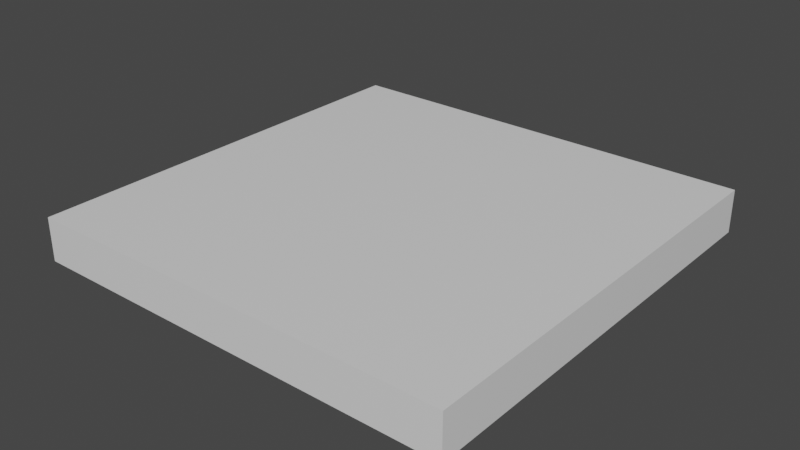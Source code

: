 # Source: CeilingTile.blend  (saved by Blender 2.83.19; exported with 4.5.12 LTS)
import bpy
from mathutils import Matrix  # noqa: F401  (used for matrix-valued properties, if any)

bpy.ops.wm.read_factory_settings(use_empty=True)
scene = bpy.context.scene
scene.name = 'Scene'

# ---- collections
col_collection = bpy.data.collections.new('Collection'); scene.collection.children.link(col_collection)
col_mesh = bpy.data.collections.new('Mesh'); scene.collection.children.link(col_mesh)
col_rig = bpy.data.collections.new('Rig'); scene.collection.children.link(col_rig)
col_collision = bpy.data.collections.new('Collision'); scene.collection.children.link(col_collision)
col_extras = bpy.data.collections.new('Extras'); scene.collection.children.link(col_extras)

# ---- materials (node trees are filled in below, after node groups)
mat_ceilingtileoutermat = bpy.data.materials.new('CeilingTileOuterMat')
mat_ceilingtileoutermat.alpha_threshold = 0.0
mat_ceilingtileoutermat.use_transparent_shadow = False
mat_ceilingtileoutermat.line_color = (0.0, 0.0, 0.0, 1.0)
mat_ceilingtileinnermat = bpy.data.materials.new('CeilingTileInnerMat')
mat_ceilingtileinnermat.use_transparent_shadow = False

# ---- material node trees
mat_ceilingtileoutermat.use_nodes = True; mat_ceilingtileoutermat.node_tree.nodes.clear()
_N = mat_ceilingtileoutermat.node_tree.nodes; _L = mat_ceilingtileoutermat.node_tree.links
n0 = _N.new('ShaderNodeOutputMaterial'); n0.name = 'Material Output'; n0.location = (300, 300)
n1 = _N.new('ShaderNodeBsdfPrincipled'); n1.name = 'Principled BSDF'; n1.location = (10, 300)
n1.distribution = 'GGX'
n1.subsurface_method = 'BURLEY'
n1.inputs[2].default_value = 0.4
n1.inputs[3].default_value = 1.45
n1.inputs[27].default_value = (0.0, 0.0, 0.0, 1.0)
n1.inputs[28].default_value = 1.0
_L.new(n1.outputs[0], n0.inputs[0])
n0.is_active_output = True
mat_ceilingtileinnermat.use_nodes = True; mat_ceilingtileinnermat.node_tree.nodes.clear()
_N = mat_ceilingtileinnermat.node_tree.nodes; _L = mat_ceilingtileinnermat.node_tree.links
n0 = _N.new('ShaderNodeBsdfPrincipled'); n0.name = 'Principled BSDF'; n0.location = (10, 300)
n0.distribution = 'GGX'
n0.subsurface_method = 'BURLEY'
n0.inputs[3].default_value = 1.45
n0.inputs[27].default_value = (0.0, 0.0, 0.0, 1.0)
n0.inputs[28].default_value = 1.0
n1 = _N.new('ShaderNodeOutputMaterial'); n1.name = 'Material Output'; n1.location = (300, 300)
_L.new(n0.outputs[0], n1.inputs[0])
n1.is_active_output = True

# ---- world
world_world = bpy.data.worlds.new('World'); scene.world = world_world
world_world.use_nodes = True; world_world.node_tree.nodes.clear()
_N = world_world.node_tree.nodes; _L = world_world.node_tree.links
n0 = _N.new('ShaderNodeOutputWorld'); n0.name = 'World Output'; n0.location = (300, 300)
n1 = _N.new('ShaderNodeBackground'); n1.name = 'Background'; n1.location = (10, 300)
n1.inputs[0].default_value = (0.05088, 0.05088, 0.05088, 1.0)
_L.new(n1.outputs[0], n0.inputs[0])
n0.is_active_output = True
world_world.color = (0.05088, 0.05088, 0.05088)
world_world.use_sun_shadow = False
world_world.sun_shadow_jitter_overblur = 0.0

# ---- meshes
me_cube = bpy.data.meshes.new('Cube')
me_cube.from_pydata([(0.5, 0.5, 0.05), (0.5, -0.5, 0.05), (0.5, -0.5, -0.05), (-0.5, 0.5, 0.05), (-0.5, 0.5, -0.05), (-0.5, -0.5, 0.05), (0.5, 0.5, -0.05), (-0.5, -0.5, -0.05), (-0.45, -0.45, -0.045), (-0.45, 0.45, -0.045), (0.45, -0.45, -0.045), (0.45, 0.45, -0.045), (-0.4603, -0.4603, -0.04705), (-0.49, -0.49, -0.05), (-0.4751, -0.4751, -0.04914), (-0.49, 0.49, -0.05), (-0.4603, 0.4603, -0.04705), (-0.4751, 0.4751, -0.04914), (0.49, 0.49, -0.05), (0.4603, 0.4603, -0.04705), (0.4751, 0.4751, -0.04914), (0.4603, -0.4603, -0.04705), (0.49, -0.49, -0.05), (0.4751, -0.4751, -0.04914)], [], [(0, 3, 5, 1), (2, 1, 5, 7), (7, 5, 3, 4), (6, 0, 1, 2), (4, 3, 0, 6), (12, 16, 9, 8), (6, 2, 22, 18), (19, 21, 10, 11), (9, 11, 10, 8), (16, 19, 11, 9), (2, 7, 13, 22), (7, 4, 15, 13), (4, 6, 18, 15), (16, 12, 14, 17), (17, 14, 13, 15), (12, 21, 23, 14), (14, 23, 22, 13), (19, 16, 17, 20), (20, 17, 15, 18), (21, 19, 20, 23), (23, 20, 18, 22), (21, 12, 8, 10)])
me_cube.polygons.foreach_set('use_smooth', [0, 0, 0, 0, 0, 1, 1, 1, 0, 1, 1, 1, 1, 1, 1, 1, 1, 1, 1, 1, 1, 1])
me_cube.polygons.foreach_set('material_index', [0, 0, 0, 0, 0, 0, 0, 0, 1, 0, 0, 0, 0, 0, 0, 0, 0, 0, 0, 0, 0, 0])
_uv = me_cube.uv_layers.new(name='UVMap')
_uv.uv.foreach_set('vector', [0.5, 0.5, 0.5, 1.0, 1.096e-07, 1.0, 0.0, 0.5, 0.6324, 0.0, 0.6985, 0.0, 0.6985, 0.5, 0.6324, 0.5, 0.7647, 0.5, 0.6985, 0.5, 0.6985, 0.0, 0.7647, 0.0, 0.5662, 0.5, 0.5, 0.5, 0.5, 0.0, 0.5662, 2.98e-08, 0.6324, 0.5, 0.5662, 0.5, 0.5662, 2.98e-08, 0.6324, 0.0, 0.4708, 0.4801, 0.02922, 0.4801, 0.03677, 0.475, 0.4632, 0.475, 0.0, 7.451e-08, 0.5, 0.0, 0.4927, 0.004986, 0.007332, 0.004986, 0.02922, 0.01987, 0.4708, 0.01987, 0.4632, 0.025, 0.03676, 0.025, 0.03677, 0.475, 0.03676, 0.025, 0.4632, 0.025, 0.4632, 0.475, 0.02922, 0.4801, 0.02922, 0.01987, 0.03676, 0.025, 0.03677, 0.475, 0.5, 0.0, 0.5, 0.5, 0.4927, 0.495, 0.4927, 0.004986, 0.5, 0.5, 1.096e-07, 0.5, 0.007332, 0.495, 0.4927, 0.495, 1.096e-07, 0.5, 0.0, 7.451e-08, 0.007332, 0.004986, 0.007332, 0.495, 0.02922, 0.4801, 0.4708, 0.4801, 0.4816, 0.4875, 0.01838, 0.4875, 0.01838, 0.4875, 0.4816, 0.4875, 0.4927, 0.495, 0.007332, 0.495, 0.4708, 0.4801, 0.4708, 0.01987, 0.4816, 0.0125, 0.4816, 0.4875, 0.4816, 0.4875, 0.4816, 0.0125, 0.4927, 0.004986, 0.4927, 0.495, 0.02922, 0.01987, 0.02922, 0.4801, 0.01838, 0.4875, 0.01838, 0.0125, 0.01838, 0.0125, 0.01838, 0.4875, 0.007332, 0.495, 0.007332, 0.004986, 0.4708, 0.01987, 0.02922, 0.01987, 0.01838, 0.0125, 0.4816, 0.0125, 0.4816, 0.0125, 0.01838, 0.0125, 0.007332, 0.004986, 0.4927, 0.004986, 0.4708, 0.01987, 0.4708, 0.4801, 0.4632, 0.475, 0.4632, 0.025])
me_cube.materials.append(mat_ceilingtileoutermat)
me_cube.materials.append(mat_ceilingtileinnermat)
me_cube.use_remesh_preserve_volume = False
me_cube.use_remesh_preserve_attributes = False
me_cube.use_mirror_vertex_groups = False
me_cube.update()

# ---- objects
ob_ceilingtile = bpy.data.objects.new('CeilingTile', me_cube)

# ---- transforms, parenting, visibility, modifiers, constraints
ob_ceilingtile.location = (0.0, 0.0, 0.0)
ob_ceilingtile.lock_rotations_4d = False
ob_ceilingtile.empty_display_type = 'ARROWS'
ob_ceilingtile.lineart.crease_threshold = 0.0

# ---- collection membership
col_collection.objects.link(ob_ceilingtile)

# ---- scene / render settings (as saved in the file)
scene.frame_start = 1; scene.frame_end = 250; scene.frame_set(1)
scene.render.engine = 'BLENDER_EEVEE_NEXT'
scene.cycles.use_denoising = False
scene.cycles.samples = 128
scene.cycles.sampling_pattern = 'TABULATED_SOBOL'
scene.cycles.use_adaptive_sampling = False
scene.cycles.use_light_tree = False
scene.view_settings.view_transform = 'Filmic'
bpy.context.view_layer.update()

# ---- added for rendering (the .blend has no active camera and no usable light): camera, sun
cam_auto = bpy.data.cameras.new('AutoCamera')
cam_auto.lens = 50.0
cam_auto.sensor_width = 36.0
cam_auto.clip_end = 1000.0
ob_auto_camera = bpy.data.objects.new('AutoCamera', cam_auto)
scene.collection.objects.link(ob_auto_camera)
ob_auto_camera.location = (1.31173, -1.57408, 1.04939)
ob_auto_camera.rotation_euler = (1.09748, -7.21219e-08, 0.694738)
scene.camera = ob_auto_camera
light_auto_sun = bpy.data.lights.new('AutoSun', 'SUN')
light_auto_sun.energy = 3.0
light_auto_sun.angle = 0.0523599
ob_auto_sun = bpy.data.objects.new('AutoSun', light_auto_sun)
scene.collection.objects.link(ob_auto_sun)
ob_auto_sun.rotation_euler = (0.872665, 0.174533, 0.523599)
bpy.context.view_layer.update()
